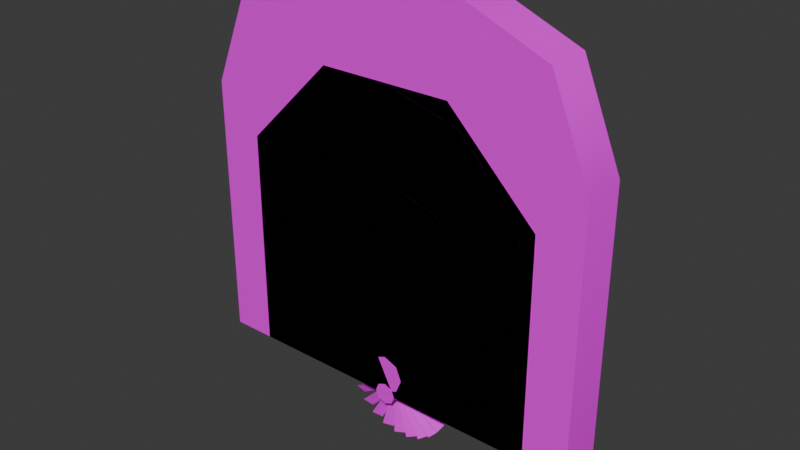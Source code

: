 # Source: export.blend  (saved by Blender 4.3.34; exported with 4.5.12 LTS)
import bpy
from mathutils import Matrix  # noqa: F401  (used for matrix-valued properties, if any)

bpy.ops.wm.read_factory_settings(use_empty=True)
scene = bpy.context.scene
scene.name = 'Scene'

# ---- collections
col_collection = bpy.data.collections.new('Collection'); scene.collection.children.link(col_collection)

# ---- images (referenced by path relative to the original .blend; pixels are not part of the script)
import os
ASSET_DIR = os.environ.get("B2B_ASSET_DIR", "")  # directory of the original .blend (textures are referenced by path, not embedded)
HERE = os.path.dirname(os.path.abspath(__file__))  # packed textures are extracted next to this script under _unpacked/

def load_image(name, relpath, width, height, colorspace="sRGB"):
    """Load a texture the original file referenced (path relative to the .blend, or extracted next to this script)."""
    p = next((c for c in (os.path.join(HERE, relpath), os.path.join(ASSET_DIR, relpath)) if relpath and os.path.exists(c)), "")
    if p:
        img = bpy.data.images.load(p, check_existing=True)
        img.name = name
    else:  # same state as the original file: an image datablock whose file is absent (Cycles renders it pink)
        img = bpy.data.images.new(name, width, height)
        img.source = "FILE"
        img.filepath = "//" + (relpath or name)
    img.colorspace_settings.name = colorspace
    return img
img_texture1_png = load_image('texture1.png', 'texture1.png', 1024, 1024, 'sRGB')
img_texture1_png_001 = load_image('texture1.png.001', 'texture1.png', 1024, 1024, 'sRGB')
img_texture0_png = load_image('texture0.png', 'texture0.png', 1024, 1024, 'sRGB')
img_texture1_png_002 = load_image('texture1.png.002', 'texture1.png', 1024, 1024, 'sRGB')
img_texture0_png_002 = load_image('texture0.png.002', 'texture0.png', 1024, 1024, 'sRGB')
img_texture1_png_003 = load_image('texture1.png.003', 'texture1.png', 1024, 1024, 'sRGB')
img_texture1_png_004 = load_image('texture1.png.004', 'texture1.png', 1024, 1024, 'sRGB')
img_texture1_png_005 = load_image('texture1.png.005', 'texture1.png', 1024, 1024, 'sRGB')
img_texture1_png_006 = load_image('texture1.png.006', 'texture1.png', 1024, 1024, 'sRGB')
img_texture0_png_003 = load_image('texture0.png.003', 'texture0.png', 1024, 1024, 'sRGB')
img_texture1_png_007 = load_image('texture1.png.007', 'texture1.png', 1024, 1024, 'sRGB')
img_texture0_png_004 = load_image('texture0.png.004', 'texture0.png', 1024, 1024, 'sRGB')
img_texture1_png_008 = load_image('texture1.png.008', 'texture1.png', 1024, 1024, 'sRGB')
img_texture0_png_001 = load_image('texture0.png.001', 'texture0.png', 1024, 1024, 'sRGB')
img_texture1_png_009 = load_image('texture1.png.009', 'texture1.png', 1024, 1024, 'sRGB')
img_texture1_png_010 = load_image('texture1.png.010', 'texture1.png', 1024, 1024, 'sRGB')

# ---- materials (node trees are filled in below, after node groups)
mat_material_001 = bpy.data.materials.new('Material.001')
mat_material_001.alpha_threshold = 0.0
mat_material_001.roughness = 0.5
mat_material_001.line_color = (0.0, 0.0, 0.0, 1.0)
mat_material_002 = bpy.data.materials.new('Material.002')
mat_material_002.alpha_threshold = 0.0
mat_material_002.roughness = 0.5
mat_material_002.line_color = (0.0, 0.0, 0.0, 1.0)
mat_material_004 = bpy.data.materials.new('Material.004')
mat_material_004.alpha_threshold = 0.0
mat_material_004.roughness = 0.5
mat_material_004.line_color = (0.0, 0.0, 0.0, 1.0)
mat_material_003 = bpy.data.materials.new('Material.003')
mat_material_003.alpha_threshold = 0.0
mat_material_003.roughness = 0.5
mat_material_003.line_color = (0.0, 0.0, 0.0, 1.0)
mat_material_007 = bpy.data.materials.new('Material.007')
mat_material_007.alpha_threshold = 0.0
mat_material_007.roughness = 0.5
mat_material_007.line_color = (0.0, 0.0, 0.0, 1.0)
mat_material_006 = bpy.data.materials.new('Material.006')
mat_material_006.alpha_threshold = 0.0
mat_material_006.roughness = 0.5
mat_material_006.line_color = (0.0, 0.0, 0.0, 1.0)
mat_material_008 = bpy.data.materials.new('Material.008')
mat_material_008.alpha_threshold = 0.0
mat_material_008.roughness = 0.5
mat_material_008.line_color = (0.0, 0.0, 0.0, 1.0)
mat_material_009 = bpy.data.materials.new('Material.009')
mat_material_009.alpha_threshold = 0.0
mat_material_009.roughness = 0.5
mat_material_009.line_color = (0.0, 0.0, 0.0, 1.0)
mat_material_010 = bpy.data.materials.new('Material.010')
mat_material_010.alpha_threshold = 0.0
mat_material_010.roughness = 0.5
mat_material_010.line_color = (0.0, 0.0, 0.0, 1.0)
mat_material_012 = bpy.data.materials.new('Material.012')
mat_material_012.alpha_threshold = 0.0
mat_material_012.roughness = 0.5
mat_material_012.line_color = (0.0, 0.0, 0.0, 1.0)
mat_material_011 = bpy.data.materials.new('Material.011')
mat_material_011.alpha_threshold = 0.0
mat_material_011.roughness = 0.5
mat_material_011.line_color = (0.0, 0.0, 0.0, 1.0)
mat_material_014 = bpy.data.materials.new('Material.014')
mat_material_014.alpha_threshold = 0.0
mat_material_014.roughness = 0.5
mat_material_014.line_color = (0.0, 0.0, 0.0, 1.0)
mat_material_013 = bpy.data.materials.new('Material.013')
mat_material_013.alpha_threshold = 0.0
mat_material_013.roughness = 0.5
mat_material_013.line_color = (0.0, 0.0, 0.0, 1.0)
mat_material_005 = bpy.data.materials.new('Material.005')
mat_material_005.alpha_threshold = 0.0
mat_material_005.roughness = 0.5
mat_material_005.line_color = (0.0, 0.0, 0.0, 1.0)
mat_material_015 = bpy.data.materials.new('Material.015')
mat_material_015.alpha_threshold = 0.0
mat_material_015.roughness = 0.5
mat_material_015.line_color = (0.0, 0.0, 0.0, 1.0)
mat_material_016 = bpy.data.materials.new('Material.016')
mat_material_016.alpha_threshold = 0.0
mat_material_016.roughness = 0.5
mat_material_016.line_color = (0.0, 0.0, 0.0, 1.0)

# ---- material node trees
mat_material_001.use_nodes = True; mat_material_001.node_tree.nodes.clear()
_N = mat_material_001.node_tree.nodes; _L = mat_material_001.node_tree.links
n0 = _N.new('ShaderNodeOutputMaterial'); n0.name = 'Material Output'; n0.location = (300, 300)
n1 = _N.new('ShaderNodeBsdfPrincipled'); n1.name = 'Principled BSDF'; n1.location = (10, 300)
n1.inputs[3].default_value = 1.45
n2 = _N.new('ShaderNodeTexImage'); n2.name = 'Image Texture'; n2.location = (-280, 280)
n2.image = img_texture1_png
n2.interpolation = 'Closest'
_L.new(n1.outputs[0], n0.inputs[0])
_L.new(n2.outputs[0], n1.inputs[0])
n0.is_active_output = True
mat_material_002.use_nodes = True; mat_material_002.node_tree.nodes.clear()
_N = mat_material_002.node_tree.nodes; _L = mat_material_002.node_tree.links
n0 = _N.new('ShaderNodeOutputMaterial'); n0.name = 'Material Output'; n0.location = (300, 300)
n1 = _N.new('ShaderNodeBsdfPrincipled'); n1.name = 'Principled BSDF'; n1.location = (10, 300)
n1.inputs[3].default_value = 1.45
n2 = _N.new('ShaderNodeTexImage'); n2.name = 'Image Texture'; n2.location = (-280, 280)
n2.image = img_texture1_png_001
n2.interpolation = 'Closest'
_L.new(n1.outputs[0], n0.inputs[0])
_L.new(n2.outputs[0], n1.inputs[0])
n0.is_active_output = True
mat_material_004.use_nodes = True; mat_material_004.node_tree.nodes.clear()
_N = mat_material_004.node_tree.nodes; _L = mat_material_004.node_tree.links
n0 = _N.new('ShaderNodeOutputMaterial'); n0.name = 'Material Output'; n0.location = (300, 300)
n1 = _N.new('ShaderNodeBsdfPrincipled'); n1.name = 'Principled BSDF'; n1.location = (10, 300)
n1.inputs[3].default_value = 1.45
n2 = _N.new('ShaderNodeTexImage'); n2.name = 'Image Texture'; n2.location = (-280, 280)
n2.image = img_texture0_png
n2.interpolation = 'Closest'
_L.new(n1.outputs[0], n0.inputs[0])
_L.new(n2.outputs[0], n1.inputs[0])
n0.is_active_output = True
mat_material_003.use_nodes = True; mat_material_003.node_tree.nodes.clear()
_N = mat_material_003.node_tree.nodes; _L = mat_material_003.node_tree.links
n0 = _N.new('ShaderNodeOutputMaterial'); n0.name = 'Material Output'; n0.location = (300, 300)
n1 = _N.new('ShaderNodeBsdfPrincipled'); n1.name = 'Principled BSDF'; n1.location = (10, 300)
n1.inputs[3].default_value = 1.45
n2 = _N.new('ShaderNodeTexImage'); n2.name = 'Image Texture'; n2.location = (-280, 280)
n2.image = img_texture1_png_002
n2.interpolation = 'Closest'
_L.new(n1.outputs[0], n0.inputs[0])
_L.new(n2.outputs[0], n1.inputs[0])
n0.is_active_output = True
mat_material_007.use_nodes = True; mat_material_007.node_tree.nodes.clear()
_N = mat_material_007.node_tree.nodes; _L = mat_material_007.node_tree.links
n0 = _N.new('ShaderNodeOutputMaterial'); n0.name = 'Material Output'; n0.location = (300, 300)
n1 = _N.new('ShaderNodeBsdfPrincipled'); n1.name = 'Principled BSDF'; n1.location = (10, 300)
n1.inputs[3].default_value = 1.45
n2 = _N.new('ShaderNodeTexImage'); n2.name = 'Image Texture'; n2.location = (-280, 280)
n2.image = img_texture0_png_002
n2.interpolation = 'Closest'
_L.new(n1.outputs[0], n0.inputs[0])
_L.new(n2.outputs[0], n1.inputs[0])
n0.is_active_output = True
mat_material_006.use_nodes = True; mat_material_006.node_tree.nodes.clear()
_N = mat_material_006.node_tree.nodes; _L = mat_material_006.node_tree.links
n0 = _N.new('ShaderNodeOutputMaterial'); n0.name = 'Material Output'; n0.location = (300, 300)
n1 = _N.new('ShaderNodeBsdfPrincipled'); n1.name = 'Principled BSDF'; n1.location = (10, 300)
n1.inputs[3].default_value = 1.45
n2 = _N.new('ShaderNodeTexImage'); n2.name = 'Image Texture'; n2.location = (-280, 280)
n2.image = img_texture1_png_003
n2.interpolation = 'Closest'
_L.new(n1.outputs[0], n0.inputs[0])
_L.new(n2.outputs[0], n1.inputs[0])
n0.is_active_output = True
mat_material_008.use_nodes = True; mat_material_008.node_tree.nodes.clear()
_N = mat_material_008.node_tree.nodes; _L = mat_material_008.node_tree.links
n0 = _N.new('ShaderNodeOutputMaterial'); n0.name = 'Material Output'; n0.location = (300, 300)
n1 = _N.new('ShaderNodeBsdfPrincipled'); n1.name = 'Principled BSDF'; n1.location = (10, 300)
n1.inputs[3].default_value = 1.45
n2 = _N.new('ShaderNodeTexImage'); n2.name = 'Image Texture'; n2.location = (-280, 280)
n2.image = img_texture1_png_004
n2.interpolation = 'Closest'
_L.new(n1.outputs[0], n0.inputs[0])
_L.new(n2.outputs[0], n1.inputs[0])
n0.is_active_output = True
mat_material_009.use_nodes = True; mat_material_009.node_tree.nodes.clear()
_N = mat_material_009.node_tree.nodes; _L = mat_material_009.node_tree.links
n0 = _N.new('ShaderNodeOutputMaterial'); n0.name = 'Material Output'; n0.location = (300, 300)
n1 = _N.new('ShaderNodeBsdfPrincipled'); n1.name = 'Principled BSDF'; n1.location = (10, 300)
n1.inputs[3].default_value = 1.45
n2 = _N.new('ShaderNodeTexImage'); n2.name = 'Image Texture'; n2.location = (-280, 280)
n2.image = img_texture1_png_005
n2.interpolation = 'Closest'
_L.new(n1.outputs[0], n0.inputs[0])
_L.new(n2.outputs[0], n1.inputs[0])
n0.is_active_output = True
mat_material_010.use_nodes = True; mat_material_010.node_tree.nodes.clear()
_N = mat_material_010.node_tree.nodes; _L = mat_material_010.node_tree.links
n0 = _N.new('ShaderNodeOutputMaterial'); n0.name = 'Material Output'; n0.location = (300, 300)
n1 = _N.new('ShaderNodeBsdfPrincipled'); n1.name = 'Principled BSDF'; n1.location = (10, 300)
n1.inputs[3].default_value = 1.45
n2 = _N.new('ShaderNodeTexImage'); n2.name = 'Image Texture'; n2.location = (-280, 280)
n2.image = img_texture1_png_006
n2.interpolation = 'Closest'
_L.new(n1.outputs[0], n0.inputs[0])
_L.new(n2.outputs[0], n1.inputs[0])
n0.is_active_output = True
mat_material_012.use_nodes = True; mat_material_012.node_tree.nodes.clear()
_N = mat_material_012.node_tree.nodes; _L = mat_material_012.node_tree.links
n0 = _N.new('ShaderNodeOutputMaterial'); n0.name = 'Material Output'; n0.location = (300, 300)
n1 = _N.new('ShaderNodeBsdfPrincipled'); n1.name = 'Principled BSDF'; n1.location = (10, 300)
n1.inputs[3].default_value = 1.45
n2 = _N.new('ShaderNodeTexImage'); n2.name = 'Image Texture'; n2.location = (-280, 280)
n2.image = img_texture0_png_003
n2.interpolation = 'Closest'
_L.new(n1.outputs[0], n0.inputs[0])
_L.new(n2.outputs[0], n1.inputs[0])
n0.is_active_output = True
mat_material_011.use_nodes = True; mat_material_011.node_tree.nodes.clear()
_N = mat_material_011.node_tree.nodes; _L = mat_material_011.node_tree.links
n0 = _N.new('ShaderNodeOutputMaterial'); n0.name = 'Material Output'; n0.location = (300, 300)
n1 = _N.new('ShaderNodeBsdfPrincipled'); n1.name = 'Principled BSDF'; n1.location = (10, 300)
n1.inputs[3].default_value = 1.45
n2 = _N.new('ShaderNodeTexImage'); n2.name = 'Image Texture'; n2.location = (-280, 280)
n2.image = img_texture1_png_007
n2.interpolation = 'Closest'
_L.new(n1.outputs[0], n0.inputs[0])
_L.new(n2.outputs[0], n1.inputs[0])
n0.is_active_output = True
mat_material_014.use_nodes = True; mat_material_014.node_tree.nodes.clear()
_N = mat_material_014.node_tree.nodes; _L = mat_material_014.node_tree.links
n0 = _N.new('ShaderNodeOutputMaterial'); n0.name = 'Material Output'; n0.location = (300, 300)
n1 = _N.new('ShaderNodeBsdfPrincipled'); n1.name = 'Principled BSDF'; n1.location = (10, 300)
n1.inputs[3].default_value = 1.45
n2 = _N.new('ShaderNodeTexImage'); n2.name = 'Image Texture'; n2.location = (-280, 280)
n2.image = img_texture0_png_004
n2.interpolation = 'Closest'
_L.new(n1.outputs[0], n0.inputs[0])
_L.new(n2.outputs[0], n1.inputs[0])
n0.is_active_output = True
mat_material_013.use_nodes = True; mat_material_013.node_tree.nodes.clear()
_N = mat_material_013.node_tree.nodes; _L = mat_material_013.node_tree.links
n0 = _N.new('ShaderNodeOutputMaterial'); n0.name = 'Material Output'; n0.location = (300, 300)
n1 = _N.new('ShaderNodeBsdfPrincipled'); n1.name = 'Principled BSDF'; n1.location = (10, 300)
n1.inputs[3].default_value = 1.45
n2 = _N.new('ShaderNodeTexImage'); n2.name = 'Image Texture'; n2.location = (-280, 280)
n2.image = img_texture1_png_008
n2.interpolation = 'Closest'
_L.new(n1.outputs[0], n0.inputs[0])
_L.new(n2.outputs[0], n1.inputs[0])
n0.is_active_output = True
mat_material_005.use_nodes = True; mat_material_005.node_tree.nodes.clear()
_N = mat_material_005.node_tree.nodes; _L = mat_material_005.node_tree.links
n0 = _N.new('ShaderNodeOutputMaterial'); n0.name = 'Material Output'; n0.location = (300, 300)
n1 = _N.new('ShaderNodeBsdfPrincipled'); n1.name = 'Principled BSDF'; n1.location = (10, 300)
n1.inputs[3].default_value = 1.45
n2 = _N.new('ShaderNodeTexImage'); n2.name = 'Image Texture'; n2.location = (-280, 280)
n2.image = img_texture0_png_001
n2.interpolation = 'Closest'
_L.new(n1.outputs[0], n0.inputs[0])
_L.new(n2.outputs[0], n1.inputs[0])
n0.is_active_output = True
mat_material_015.use_nodes = True; mat_material_015.node_tree.nodes.clear()
_N = mat_material_015.node_tree.nodes; _L = mat_material_015.node_tree.links
n0 = _N.new('ShaderNodeOutputMaterial'); n0.name = 'Material Output'; n0.location = (300, 300)
n1 = _N.new('ShaderNodeBsdfPrincipled'); n1.name = 'Principled BSDF'; n1.location = (10, 300)
n1.inputs[3].default_value = 1.45
n2 = _N.new('ShaderNodeTexImage'); n2.name = 'Image Texture'; n2.location = (-280, 280)
n2.image = img_texture1_png_009
n2.interpolation = 'Closest'
_L.new(n1.outputs[0], n0.inputs[0])
_L.new(n2.outputs[0], n1.inputs[0])
n0.is_active_output = True
mat_material_016.use_nodes = True; mat_material_016.node_tree.nodes.clear()
_N = mat_material_016.node_tree.nodes; _L = mat_material_016.node_tree.links
n0 = _N.new('ShaderNodeOutputMaterial'); n0.name = 'Material Output'; n0.location = (300, 300)
n1 = _N.new('ShaderNodeBsdfPrincipled'); n1.name = 'Principled BSDF'; n1.location = (10, 300)
n1.inputs[3].default_value = 1.45
n2 = _N.new('ShaderNodeTexImage'); n2.name = 'Image Texture'; n2.location = (-280, 280)
n2.image = img_texture1_png_010
n2.interpolation = 'Closest'
_L.new(n1.outputs[0], n0.inputs[0])
_L.new(n2.outputs[0], n1.inputs[0])
n0.is_active_output = True

# ---- world
world_world = bpy.data.worlds.new('World'); scene.world = world_world
world_world.use_nodes = True; world_world.node_tree.nodes.clear()
_N = world_world.node_tree.nodes; _L = world_world.node_tree.links
n0 = _N.new('ShaderNodeOutputWorld'); n0.name = 'World Output'; n0.location = (300, 300)
n1 = _N.new('ShaderNodeBackground'); n1.name = 'Background'; n1.location = (10, 300)
n1.inputs[0].default_value = (0.05088, 0.05088, 0.05088, 1.0)
_L.new(n1.outputs[0], n0.inputs[0])
n0.is_active_output = True
world_world.color = (0.05088, 0.05088, 0.05088)
world_world.sun_shadow_jitter_overblur = 0.0

# ---- meshes
me_cylinder_008 = bpy.data.meshes.new('Cylinder.008')
me_cylinder_008.from_pydata([(0.0, 0.25, -0.5), (0.0, 0.25, 0.5), (0.1768, 0.1768, -0.5), (0.1768, 0.1768, 0.5), (0.25, 0.0, -0.5), (0.25, 0.0, 0.5), (0.1768, -0.1768, -0.5), (0.1768, -0.1768, 0.5), (0.0, -0.25, -0.5), (0.0, -0.25, 0.5), (-0.1768, -0.1768, -0.5), (-0.1768, -0.1768, 0.5), (-0.25, 0.0, -0.5), (-0.25, 0.0, 0.5), (-0.1768, 0.1768, -0.5), (-0.1768, 0.1768, 0.5)], [], [(0, 1, 3, 2), (2, 3, 5, 4), (4, 5, 7, 6), (6, 7, 9, 8), (8, 9, 11, 10), (10, 11, 13, 12), (3, 1, 15, 13, 11, 9, 7, 5), (12, 13, 15, 14), (14, 15, 1, 0), (0, 2, 4, 6, 8, 10, 12, 14)])
me_cylinder_008.polygons.foreach_set('use_smooth', [True] * 10)
_k = set([(0, 1), (0, 2), (0, 14), (1, 3), (1, 15), (2, 4), (3, 5), (4, 5), (4, 6), (5, 7), (6, 8), (7, 9), (8, 9), (8, 10), (9, 11), (10, 12), (11, 13), (12, 13), (12, 14), (13, 15)])
me_cylinder_008.attributes.new('sharp_edge', 'BOOLEAN', 'EDGE').data.foreach_set('value', [ (min(e.vertices), max(e.vertices)) in _k for e in me_cylinder_008.edges])
_uv = me_cylinder_008.uv_layers.new(name='UVMap')
_uv.uv.foreach_set('vector', [0.02344, 0.1426, 0.05469, 0.1426, 0.05469, 0.1484, 0.02344, 0.1484, 0.02344, 0.1484, 0.05469, 0.1484, 0.05469, 0.1543, 0.02344, 0.1543, 0.02344, 0.1543, 0.05469, 0.1543, 0.05469, 0.1602, 0.02344, 0.1602, 0.02344, 0.1602, 0.05469, 0.1602, 0.05469, 0.166, 0.02344, 0.166, 0.02344, 0.1191, 0.05469, 0.1191, 0.05469, 0.125, 0.02344, 0.125, 0.02344, 0.125, 0.05469, 0.125, 0.05469, 0.1309, 0.02344, 0.1309, 0.06836, 0.1426, 0.06445, 0.1465, 0.05859, 0.1465, 0.05469, 0.1426, 0.05469, 0.1367, 0.05859, 0.1328, 0.06445, 0.1328, 0.06836, 0.1367, 0.02344, 0.1309, 0.05469, 0.1309, 0.05469, 0.1367, 0.02344, 0.1367, 0.02344, 0.1367, 0.05469, 0.1367, 0.05469, 0.1426, 0.02344, 0.1426, 0.05859, 0.1191, 0.06445, 0.1191, 0.06836, 0.123, 0.06836, 0.1289, 0.06445, 0.1328, 0.05859, 0.1328, 0.05469, 0.1289, 0.05469, 0.123])
me_cylinder_008.materials.append(mat_material_001)
me_cylinder_008.update()
me_cube_003 = bpy.data.meshes.new('Cube.003')
me_cube_003.from_pydata([(-1.5, -0.5, -2.5), (-1.5, 0.5, -2.5), (1.5, -0.5, -2.5), (1.5, 0.5, -2.5), (-1.0, -0.5, 0.5), (-1.5, -0.5, 0.0), (-1.5, 0.5, 0.0), (-1.0, 0.5, 0.5), (1.5, -0.5, 0.0), (1.0, -0.5, 0.5), (1.0, 0.5, 0.5), (1.5, 0.5, 0.0)], [], [(10, 7, 4, 9), (3, 11, 8, 2), (0, 5, 6, 1), (1, 3, 2, 0), (1, 6, 7, 10, 11, 3), (4, 7, 6, 5), (10, 9, 8, 11), (2, 8, 9, 4, 5, 0)])
_uv = me_cube_003.uv_layers.new(name='UVMap')
_uv.uv.foreach_set('vector', [0.8965, 0.8457, 0.8301, 0.8457, 0.8301, 0.8125, 0.8965, 0.8125, 0.8457, 0.877, 0.8457, 0.9551, 0.8125, 0.9551, 0.8125, 0.877, 0.8457, 0.877, 0.8457, 0.9551, 0.8789, 0.9551, 0.8789, 0.877, 0.8125, 0.877, 0.9062, 0.877, 0.9062, 0.8457, 0.8125, 0.8457, 0.7188, 0.8125, 0.7188, 0.8906, 0.7344, 0.9062, 0.7969, 0.9062, 0.8125, 0.8906, 0.8125, 0.8125, 0.8301, 0.8125, 0.8301, 0.8457, 0.8125, 0.8457, 0.8125, 0.8125, 0.8965, 0.8457, 0.8965, 0.8125, 0.9121, 0.8125, 0.9121, 0.8457, 0.8125, 0.9062, 0.8125, 0.9844, 0.7969, 1.0, 0.7344, 1.0, 0.7188, 0.9844, 0.7188, 0.9062])
me_cube_003.materials.append(mat_material_002)
me_cube_003.use_mirror_x = True
me_cube_003.update()
me_cylinder_003 = bpy.data.meshes.new('Cylinder.003')
me_cylinder_003.from_pydata([(-1.375, -1.5, -0.5), (-1.375, -1.25, -0.5), (-1.375, -1.5, -1.5), (-1.375, -1.25, -1.5), (0.0, -1.5, -0.5), (0.0, -1.25, -0.5), (0.0, -1.5, -1.5), (0.0, -1.25, -1.5), (-1.188, -1.25, -0.625), (-1.188, -1.25, -1.375), (-0.625, -1.25, -0.625), (-0.625, -1.25, -1.375), (-1.188, -1.25, -0.5), (-1.188, -1.25, -1.5), (-1.188, -0.75, -0.625), (-0.9375, -0.5, -0.625), (-0.9375, -0.5, -1.375), (-1.188, -0.75, -1.375), (-0.9375, -0.5, -0.5), (-1.188, -0.75, -0.5), (-1.188, -0.75, -1.5), (-0.9375, -0.5, -1.5), (-0.866, -0.5, -0.625), (-0.866, -0.5, -0.5), (-0.625, -0.741, -0.625), (-0.866, -0.5, -1.375), (-0.866, -0.5, -1.5), (-0.625, -0.741, -0.5), (-0.625, -0.741, -1.375), (-0.5, -0.866, -1.5), (0.0, -1.0, -1.5), (0.0, -1.0, -0.5), (-0.5, -0.866, -0.5), (-0.625, -1.25, -1.5), (-0.625, -1.25, -0.5), (-0.625, -0.741, -1.5), (1.375, -1.5, -0.5), (1.375, -1.25, -0.5), (1.375, -1.5, -1.5), (1.375, -1.25, -1.5), (1.188, -1.25, -0.625), (1.188, -1.25, -1.375), (0.625, -1.25, -0.625), (0.625, -1.25, -1.375), (1.188, -1.25, -0.5), (1.188, -1.25, -1.5), (1.188, -0.75, -0.625), (0.9375, -0.5, -0.625), (0.9375, -0.5, -1.375), (1.188, -0.75, -1.375), (0.9375, -0.5, -0.5), (1.188, -0.75, -0.5), (1.188, -0.75, -1.5), (0.9375, -0.5, -1.5), (0.866, -0.5, -0.625), (0.866, -0.5, -0.5), (0.625, -0.741, -0.625), (0.866, -0.5, -1.375), (0.866, -0.5, -1.5), (0.625, -0.741, -0.5), (0.625, -0.741, -1.375), (0.5, -0.866, -1.5), (0.5, -0.866, -0.5), (0.625, -1.25, -1.5), (0.625, -1.25, -0.5), (0.625, -0.741, -1.5)], [], [(0, 1, 3, 2), (2, 3, 7, 6), (4, 5, 1, 0), (2, 6, 4, 0), (7, 3, 1, 5), (8, 10, 34, 12), (22, 15, 18, 23), (10, 8, 14, 15, 22, 24), (26, 21, 16, 25), (33, 13, 20, 21, 26, 35), (28, 11, 33, 35), (11, 9, 13, 33), (9, 17, 20, 13), (27, 34, 10, 24), (23, 18, 19, 12, 34, 27), (25, 16, 17, 9, 11, 28), (18, 15, 14, 19), (20, 17, 16, 21), (14, 8, 12, 19), (30, 7, 33, 35, 29), (27, 34, 5, 31, 32), (34, 27, 35, 33), (36, 38, 39, 37), (38, 6, 7, 39), (4, 36, 37, 5), (38, 36, 4, 6), (7, 5, 37, 39), (40, 44, 64, 42), (54, 55, 50, 47), (42, 56, 54, 47, 46, 40), (58, 57, 48, 53), (63, 65, 58, 53, 52, 45), (60, 65, 63, 43), (43, 63, 45, 41), (41, 45, 52, 49), (59, 56, 42, 64), (55, 59, 64, 44, 51, 50), (57, 60, 43, 41, 49, 48), (50, 51, 46, 47), (52, 53, 48, 49), (46, 51, 44, 40), (30, 61, 65, 63, 7), (59, 62, 31, 5, 64), (64, 63, 65, 59)])
me_cylinder_003.polygons.foreach_set('material_index', [1, 1, 1, 1, 1, 1, 1, 1, 1, 1, 1, 1, 1, 1, 1, 1, 1, 1, 1, 1, 1, 1, 1, 1, 1, 1, 1, 1, 1, 1, 1, 1, 1, 1, 1, 1, 1, 1, 1, 1, 1, 1, 1, 1])
_uv = me_cylinder_003.uv_layers.new(name='UVMap')
_uv.uv.foreach_set('vector', [0.9004, 0.09375, 0.9004, 0.1016, 0.9316, 0.1016, 0.9316, 0.09375, 0.9004, 0.08594, 0.9004, 0.09375, 0.9434, 0.09375, 0.9434, 0.08594, 0.9863, 0.08594, 0.9863, 0.09375, 0.9434, 0.09375, 0.9434, 0.08594, 0.9004, 0.03125, 0.9434, 0.03125, 0.9434, 0.0, 0.9004, 0.0, 0.9434, 0.0625, 0.9004, 0.0625, 0.9004, 0.03125, 0.9434, 0.03125, 0.9746, 0.05469, 0.9922, 0.05469, 0.9922, 0.05078, 0.9746, 0.05078, 0.9417, 0.09766, 0.9395, 0.09766, 0.9395, 0.09375, 0.9417, 0.09375, 0.9375, 0.0625, 0.9199, 0.0625, 0.9199, 0.07812, 0.9277, 0.08594, 0.93, 0.08594, 0.9375, 0.07841, 0.9729, 0.08203, 0.9707, 0.08203, 0.9707, 0.07812, 0.9729, 0.07812, 0.9922, 0.0, 0.9746, 0.0, 0.9746, 0.01562, 0.9824, 0.02344, 0.9847, 0.02344, 0.9922, 0.01591, 0.9375, 0.07841, 0.9375, 0.0625, 0.9414, 0.0625, 0.9414, 0.07841, 0.9922, 0.04688, 0.9746, 0.04688, 0.9746, 0.05078, 0.9922, 0.05078, 0.9922, 0.02344, 0.9922, 0.03906, 0.9961, 0.03906, 0.9961, 0.02344, 0.9922, 0.01591, 0.9922, 0.0, 0.9961, 0.0, 0.9961, 0.01591, 0.9847, 0.04688, 0.9824, 0.04688, 0.9746, 0.03906, 0.9746, 0.02344, 0.9922, 0.02344, 0.9922, 0.03934, 0.9925, 0.07812, 0.9902, 0.07812, 0.9824, 0.07031, 0.9824, 0.05469, 1.0, 0.05469, 1.0, 0.07059, 0.9395, 0.09375, 0.9395, 0.09766, 0.9316, 0.09766, 0.9316, 0.09375, 0.9629, 0.08203, 0.9629, 0.07812, 0.9707, 0.07812, 0.9707, 0.08203, 0.9961, 0.05469, 0.9961, 0.03906, 0.9922, 0.03906, 0.9922, 0.05469, 0.9824, 0.0625, 0.9824, 0.05469, 0.9629, 0.05469, 0.9629, 0.07059, 0.9668, 0.06669, 0.9004, 0.07841, 0.9004, 0.0625, 0.9199, 0.0625, 0.9199, 0.07031, 0.9043, 0.0745, 0.9434, 0.03125, 0.9434, 0.04716, 0.9746, 0.04716, 0.9746, 0.03125, 0.9004, 0.09375, 0.9316, 0.09375, 0.9316, 0.1016, 0.9004, 0.1016, 0.9004, 0.08594, 0.9434, 0.08594, 0.9434, 0.09375, 0.9004, 0.09375, 0.9863, 0.08594, 0.9434, 0.08594, 0.9434, 0.09375, 0.9863, 0.09375, 0.9004, 0.03125, 0.9004, 0.0, 0.9434, 0.0, 0.9434, 0.03125, 0.9434, 0.0625, 0.9434, 0.03125, 0.9004, 0.03125, 0.9004, 0.0625, 0.9746, 0.05469, 0.9746, 0.05078, 0.9922, 0.05078, 0.9922, 0.05469, 0.9417, 0.09766, 0.9417, 0.09375, 0.9395, 0.09375, 0.9395, 0.09766, 0.9375, 0.0625, 0.9375, 0.07841, 0.93, 0.08594, 0.9277, 0.08594, 0.9199, 0.07812, 0.9199, 0.0625, 0.9729, 0.08203, 0.9729, 0.07812, 0.9707, 0.07812, 0.9707, 0.08203, 0.9922, 0.0, 0.9922, 0.01591, 0.9847, 0.02344, 0.9824, 0.02344, 0.9746, 0.01562, 0.9746, 0.0, 0.9375, 0.07841, 0.9414, 0.07841, 0.9414, 0.0625, 0.9375, 0.0625, 0.9922, 0.04688, 0.9922, 0.05078, 0.9746, 0.05078, 0.9746, 0.04688, 0.9922, 0.02344, 0.9961, 0.02344, 0.9961, 0.03906, 0.9922, 0.03906, 0.9922, 0.01591, 0.9961, 0.01591, 0.9961, 0.0, 0.9922, 0.0, 0.9847, 0.04688, 0.9922, 0.03934, 0.9922, 0.02344, 0.9746, 0.02344, 0.9746, 0.03906, 0.9824, 0.04688, 0.9925, 0.07812, 1.0, 0.07059, 1.0, 0.05469, 0.9824, 0.05469, 0.9824, 0.07031, 0.9902, 0.07812, 0.9395, 0.09375, 0.9316, 0.09375, 0.9316, 0.09766, 0.9395, 0.09766, 0.9629, 0.08203, 0.9707, 0.08203, 0.9707, 0.07812, 0.9629, 0.07812, 0.9961, 0.05469, 0.9922, 0.05469, 0.9922, 0.03906, 0.9961, 0.03906, 0.9824, 0.0625, 0.9668, 0.06669, 0.9629, 0.07059, 0.9629, 0.05469, 0.9824, 0.05469, 0.9004, 0.07841, 0.9043, 0.0745, 0.9199, 0.07031, 0.9199, 0.0625, 0.9004, 0.0625, 0.9434, 0.03125, 0.9746, 0.03125, 0.9746, 0.04716, 0.9434, 0.04716])
me_cylinder_003.materials.append(mat_material_004)
me_cylinder_003.materials.append(mat_material_003)
me_cylinder_003.update()
me_cylinder_015 = bpy.data.meshes.new('Cylinder.015')
me_cylinder_015.from_pydata([(-1.625, -2.25, -0.5), (-1.625, -1.79, -0.5), (-2.375, -2.5, -0.5), (-2.375, -2.25, -0.5), (-2.375, -2.5, -1.5), (-2.375, -2.25, -1.5), (-2.188, -2.25, -0.625), (-2.188, -2.25, -1.375), (-1.625, -2.25, -1.5), (-1.625, -2.25, -0.625), (-1.625, -2.25, -1.375), (-2.188, -2.25, -0.5), (-2.188, -2.25, -1.5), (-2.188, -1.75, -0.625), (-1.938, -1.5, -0.625), (-1.938, -1.5, -1.375), (-2.188, -1.75, -1.375), (-1.938, -1.5, -0.5), (-2.188, -1.75, -0.5), (-2.188, -1.75, -1.5), (-1.938, -1.5, -1.5), (-0.933, -2.25, -1.5), (0.0, -2.5, -1.5), (-0.933, -2.25, -0.5), (0.0, -2.5, -0.5), (-1.915, -1.5, -0.625), (-1.915, -1.5, -0.5), (-1.625, -1.79, -0.625), (-1.915, -1.5, -1.375), (-1.915, -1.5, -1.5), (-1.625, -1.79, -1.5), (-1.625, -1.79, -1.375), (-1.25, -2.165, -1.5), (-1.25, -2.165, -0.5), (1.625, -2.25, -0.5), (1.625, -1.79, -0.5), (2.375, -2.5, -0.5), (2.375, -2.25, -0.5), (2.375, -2.5, -1.5), (2.375, -2.25, -1.5), (2.188, -2.25, -0.625), (2.188, -2.25, -1.375), (1.625, -2.25, -1.5), (1.625, -2.25, -0.625), (1.625, -2.25, -1.375), (2.188, -2.25, -0.5), (2.188, -2.25, -1.5), (2.188, -1.75, -0.625), (1.938, -1.5, -0.625), (1.938, -1.5, -1.375), (2.188, -1.75, -1.375), (1.938, -1.5, -0.5), (2.188, -1.75, -0.5), (2.188, -1.75, -1.5), (1.938, -1.5, -1.5), (0.933, -2.25, -1.5), (0.933, -2.25, -0.5), (1.915, -1.5, -0.625), (1.915, -1.5, -0.5), (1.625, -1.79, -0.625), (1.915, -1.5, -1.375), (1.915, -1.5, -1.5), (1.625, -1.79, -1.5), (1.625, -1.79, -1.375), (1.25, -2.165, -1.5), (1.25, -2.165, -0.5)], [], [(0, 1, 30, 8), (2, 3, 5, 4), (22, 4, 5, 21), (23, 3, 2, 24), (4, 22, 24, 2), (21, 5, 3, 23), (6, 9, 0, 11), (25, 14, 17, 26), (9, 6, 13, 14, 25, 27), (29, 20, 15, 28), (8, 12, 19, 20, 29, 30), (31, 10, 8, 30), (10, 7, 12, 8), (7, 16, 19, 12), (1, 0, 9, 27), (26, 17, 18, 11, 0, 1), (28, 15, 16, 7, 10, 31), (17, 14, 13, 18), (19, 16, 15, 20), (13, 6, 11, 18), (32, 21, 8, 30), (1, 0, 23, 33), (34, 42, 62, 35), (36, 38, 39, 37), (22, 55, 39, 38), (56, 24, 36, 37), (38, 36, 24, 22), (55, 56, 37, 39), (40, 45, 34, 43), (57, 58, 51, 48), (43, 59, 57, 48, 47, 40), (61, 60, 49, 54), (42, 62, 61, 54, 53, 46), (63, 62, 42, 44), (44, 42, 46, 41), (41, 46, 53, 50), (35, 59, 43, 34), (58, 35, 34, 45, 52, 51), (60, 63, 44, 41, 50, 49), (51, 52, 47, 48), (53, 54, 49, 50), (47, 52, 45, 40), (64, 62, 42, 55), (35, 65, 56, 34)])
me_cylinder_015.polygons.foreach_set('material_index', [1, 1, 1, 1, 1, 1, 1, 1, 1, 1, 1, 1, 1, 1, 1, 1, 1, 1, 1, 1, 1, 1, 1, 1, 1, 1, 1, 1, 1, 1, 1, 1, 1, 1, 1, 1, 1, 1, 1, 1, 1, 1, 1, 1])
_uv = me_cylinder_015.uv_layers.new(name='UVMap')
_uv.uv.foreach_set('vector', [0.8496, 0.03125, 0.8496, 0.04562, 0.8809, 0.04562, 0.8809, 0.03125, 0.8496, 0.05469, 0.8496, 0.0625, 0.8809, 0.0625, 0.8809, 0.05469, 0.9004, 0.1094, 0.8262, 0.1094, 0.8262, 0.1172, 0.8712, 0.1172, 0.8712, 0.125, 0.8262, 0.125, 0.8262, 0.1172, 0.9004, 0.1172, 0.7754, 0.03125, 0.8496, 0.03125, 0.8496, 0.0, 0.7754, 0.0, 0.8205, 0.0625, 0.7754, 0.0625, 0.7754, 0.03125, 0.8205, 0.03125, 0.8809, 0.05078, 0.8984, 0.05078, 0.8984, 0.04688, 0.8809, 0.04688, 0.8895, 0.05469, 0.8887, 0.05469, 0.8887, 0.05078, 0.8895, 0.05078, 0.793, 0.09375, 0.7754, 0.09375, 0.7754, 0.1094, 0.7832, 0.1172, 0.7839, 0.1172, 0.793, 0.1081, 0.784, 0.1211, 0.7832, 0.1211, 0.7832, 0.1172, 0.784, 0.1172, 0.8105, 0.09375, 0.793, 0.09375, 0.793, 0.1094, 0.8008, 0.1172, 0.8015, 0.1172, 0.8105, 0.1081, 0.8809, 0.01437, 0.8809, 0.0, 0.8848, 0.0, 0.8848, 0.01437, 0.8105, 0.1172, 0.793, 0.1172, 0.793, 0.1211, 0.8105, 0.1211, 0.8105, 0.09375, 0.8105, 0.1094, 0.8145, 0.1094, 0.8145, 0.09375, 0.8809, 0.03781, 0.8809, 0.02344, 0.8848, 0.02344, 0.8848, 0.03781, 0.8855, 0.08594, 0.8848, 0.08594, 0.877, 0.07812, 0.877, 0.0625, 0.8945, 0.0625, 0.8945, 0.07687, 0.8855, 0.1094, 0.8848, 0.1094, 0.877, 0.1016, 0.877, 0.08594, 0.8945, 0.08594, 0.8945, 0.1003, 0.8887, 0.05078, 0.8887, 0.05469, 0.8809, 0.05469, 0.8809, 0.05078, 0.7754, 0.1211, 0.7754, 0.1172, 0.7832, 0.1172, 0.7832, 0.1211, 0.8184, 0.1094, 0.8184, 0.09375, 0.8145, 0.09375, 0.8145, 0.1094, 0.8379, 0.06515, 0.8478, 0.0625, 0.8262, 0.0625, 0.8262, 0.07687, 0.8262, 0.1003, 0.8262, 0.08594, 0.8478, 0.08594, 0.8379, 0.08859, 0.8496, 0.03125, 0.8809, 0.03125, 0.8809, 0.04562, 0.8496, 0.04562, 0.8496, 0.05469, 0.8809, 0.05469, 0.8809, 0.0625, 0.8496, 0.0625, 0.9004, 0.1094, 0.8712, 0.1172, 0.8262, 0.1172, 0.8262, 0.1094, 0.8712, 0.125, 0.9004, 0.1172, 0.8262, 0.1172, 0.8262, 0.125, 0.7754, 0.03125, 0.7754, 0.0, 0.8496, 0.0, 0.8496, 0.03125, 0.8205, 0.0625, 0.8205, 0.03125, 0.7754, 0.03125, 0.7754, 0.0625, 0.8809, 0.05078, 0.8809, 0.04688, 0.8984, 0.04688, 0.8984, 0.05078, 0.8895, 0.05469, 0.8895, 0.05078, 0.8887, 0.05078, 0.8887, 0.05469, 0.793, 0.09375, 0.793, 0.1081, 0.7839, 0.1172, 0.7832, 0.1172, 0.7754, 0.1094, 0.7754, 0.09375, 0.784, 0.1211, 0.784, 0.1172, 0.7832, 0.1172, 0.7832, 0.1211, 0.8105, 0.09375, 0.8105, 0.1081, 0.8015, 0.1172, 0.8008, 0.1172, 0.793, 0.1094, 0.793, 0.09375, 0.8809, 0.01437, 0.8848, 0.01437, 0.8848, 0.0, 0.8809, 0.0, 0.8105, 0.1172, 0.8105, 0.1211, 0.793, 0.1211, 0.793, 0.1172, 0.8105, 0.09375, 0.8145, 0.09375, 0.8145, 0.1094, 0.8105, 0.1094, 0.8809, 0.03781, 0.8848, 0.03781, 0.8848, 0.02344, 0.8809, 0.02344, 0.8855, 0.08594, 0.8945, 0.07687, 0.8945, 0.0625, 0.877, 0.0625, 0.877, 0.07812, 0.8848, 0.08594, 0.8855, 0.1094, 0.8945, 0.1003, 0.8945, 0.08594, 0.877, 0.08594, 0.877, 0.1016, 0.8848, 0.1094, 0.8887, 0.05078, 0.8809, 0.05078, 0.8809, 0.05469, 0.8887, 0.05469, 0.7754, 0.1211, 0.7832, 0.1211, 0.7832, 0.1172, 0.7754, 0.1172, 0.8184, 0.1094, 0.8145, 0.1094, 0.8145, 0.09375, 0.8184, 0.09375, 0.8379, 0.06515, 0.8262, 0.07687, 0.8262, 0.0625, 0.8478, 0.0625, 0.8262, 0.1003, 0.8379, 0.08859, 0.8478, 0.08594, 0.8262, 0.08594])
me_cylinder_015.materials.append(mat_material_007)
me_cylinder_015.materials.append(mat_material_006)
me_cylinder_015.update()
me_cube_005 = bpy.data.meshes.new('Cube.005')
me_cube_005.from_pydata([(-2.5, -0.5, -0.5), (-2.5, 0.5, -0.5), (2.5, -0.5, -0.5), (2.5, 0.5, -0.5), (-1.5, -0.5, 4.5), (-2.5, -0.5, 3.5), (-2.5, 0.5, 3.5), (-1.5, 0.5, 4.5), (2.5, -0.5, 3.5), (1.5, -0.5, 4.5), (1.5, 0.5, 4.5), (2.5, 0.5, 3.5)], [], [(10, 7, 4, 9), (3, 11, 8, 2), (0, 5, 6, 1), (1, 3, 2, 0), (1, 6, 7, 10, 11, 3), (4, 7, 6, 5), (10, 9, 8, 11), (2, 8, 9, 4, 5, 0)])
_uv = me_cube_005.uv_layers.new(name='UVMap')
_uv.uv.foreach_set('vector', [0.8262, 0.5312, 0.7246, 0.5312, 0.7246, 0.498, 0.8262, 0.498, 0.8926, 0.498, 0.8926, 0.6211, 0.8594, 0.6211, 0.8594, 0.498, 0.8926, 0.498, 0.8926, 0.6211, 0.9258, 0.6211, 0.9258, 0.498, 0.6914, 0.5625, 0.8477, 0.5625, 0.8477, 0.5312, 0.6914, 0.5312, 0.6914, 0.3418, 0.6914, 0.4668, 0.7227, 0.498, 0.8145, 0.498, 0.8457, 0.4668, 0.8457, 0.3418, 0.7246, 0.498, 0.7246, 0.5312, 0.6914, 0.5312, 0.6914, 0.498, 0.8262, 0.5312, 0.8262, 0.498, 0.8594, 0.498, 0.8594, 0.5312, 1.0, 0.3418, 1.0, 0.4668, 0.9688, 0.498, 0.877, 0.498, 0.8457, 0.4668, 0.8457, 0.3418])
me_cube_005.materials.append(mat_material_008)
me_cube_005.use_mirror_x = True
me_cube_005.update()
me_cube_008 = bpy.data.meshes.new('Cube.008')
me_cube_008.from_pydata([(-3.5, -0.5, -1.5), (-3.5, 0.5, -1.5), (3.5, -0.5, -1.5), (3.5, 0.5, -1.5), (-1.5, -0.5, 5.5), (-3.5, -0.5, 3.5), (-3.5, 0.5, 3.5), (-1.5, 0.5, 5.5), (3.5, -0.5, 3.5), (1.5, -0.5, 5.5), (1.5, 0.5, 5.5), (3.5, 0.5, 3.5)], [], [(10, 7, 4, 9), (3, 11, 8, 2), (0, 5, 6, 1), (1, 3, 2, 0), (1, 6, 7, 10, 11, 3), (4, 7, 6, 5), (10, 9, 8, 11), (2, 8, 9, 4, 5, 0)])
_uv = me_cube_008.uv_layers.new(name='UVMap')
_uv.uv.foreach_set('vector', [0.4863, 1.0, 0.3828, 1.0, 0.3828, 0.9648, 0.4863, 0.9648, 0.3477, 0.7949, 0.3477, 0.9512, 0.3125, 0.9512, 0.3125, 0.7949, 0.4375, 0.7832, 0.4375, 0.9395, 0.4727, 0.9395, 0.4727, 0.7832, 0.5312, 0.5938, 0.75, 0.5938, 0.75, 0.5625, 0.5312, 0.5625, 0.3125, 0.5625, 0.3125, 0.7188, 0.375, 0.7812, 0.4688, 0.7812, 0.5312, 0.7188, 0.5312, 0.5625, 0.3828, 0.9648, 0.3828, 1.0, 0.3125, 1.0, 0.3125, 0.9648, 0.4863, 1.0, 0.4863, 0.9648, 0.5566, 0.9648, 0.5566, 1.0, 0.7188, 0.75, 0.7188, 0.9062, 0.6562, 0.9688, 0.5625, 0.9688, 0.5, 0.9062, 0.5, 0.75])
me_cube_008.materials.append(mat_material_009)
me_cube_008.use_mirror_x = True
me_cube_008.update()
me_cube_027 = bpy.data.meshes.new('Cube.027')
me_cube_027.from_pydata([(-4.5, -0.5, -3.5), (-4.5, 0.5, -3.5), (4.5, -0.5, -3.5), (4.5, 0.5, -3.5), (-1.5, -0.5, 5.5), (-4.5, -0.5, 2.5), (-3.621, -0.5, 4.621), (-4.5, 0.5, 2.5), (-1.5, 0.5, 5.5), (-3.621, 0.5, 4.621), (4.5, -0.5, 2.5), (1.5, -0.5, 5.5), (3.621, -0.5, 4.621), (1.5, 0.5, 5.5), (4.5, 0.5, 2.5), (3.621, 0.5, 4.621)], [], [(13, 8, 4, 11), (3, 14, 10, 2), (0, 5, 7, 1), (1, 3, 2, 0), (1, 7, 9, 8, 13, 15, 14, 3), (4, 8, 9, 6), (6, 9, 7, 5), (13, 11, 12, 15), (15, 12, 10, 14), (2, 10, 12, 11, 4, 6, 5, 0)])
me_cube_027.polygons.foreach_set('use_smooth', [True] * 10)
_k = set([(0, 1), (0, 2), (0, 5), (1, 3), (1, 7), (2, 3), (2, 10), (3, 14), (4, 6), (4, 11), (5, 6), (7, 9), (8, 9), (8, 13), (10, 12), (11, 12), (13, 15), (14, 15)])
me_cube_027.attributes.new('sharp_edge', 'BOOLEAN', 'EDGE').data.foreach_set('value', [ (min(e.vertices), max(e.vertices)) in _k for e in me_cube_027.edges])
_uv = me_cube_027.uv_layers.new(name='UVMap')
_uv.uv.foreach_set('vector', [0.03125, 0.5762, 0.03125, 0.6699, 0.0, 0.6699, 0.0, 0.5762, 0.03125, 0.2441, 0.03125, 0.4316, 0.0, 0.4316, 0.0, 0.2441, 0.0, 1.0, 0.0, 0.8125, 0.03125, 0.8125, 0.03125, 1.0, 0.03125, 0.5254, 0.3125, 0.5254, 0.3125, 0.5566, 0.03125, 0.5566, 0.03125, 0.5254, 0.03125, 0.3379, 0.05859, 0.2715, 0.125, 0.2441, 0.2188, 0.2441, 0.2852, 0.2715, 0.3125, 0.3379, 0.3125, 0.5254, 0.0, 0.6699, 0.03125, 0.6699, 0.03125, 0.7402, 0.0, 0.7402, 0.0, 0.7402, 0.03125, 0.7402, 0.03125, 0.8125, 0.0, 0.8125, 0.03125, 0.5762, 0.0, 0.5762, 0.0, 0.5039, 0.03125, 0.5039, 0.03125, 0.5039, 0.0, 0.5039, 0.0, 0.4316, 0.03125, 0.4316, 0.3125, 0.5566, 0.3125, 0.7441, 0.2852, 0.8105, 0.2188, 0.8379, 0.125, 0.8379, 0.05859, 0.8105, 0.03125, 0.7441, 0.03125, 0.5566])
me_cube_027.materials.append(mat_material_010)
me_cube_027.use_mirror_x = True
me_cube_027.update()
me_cylinder_016 = bpy.data.meshes.new('Cylinder.016')
me_cylinder_016.from_pydata([(-3.0, -3.5, -0.5), (-3.0, -2.5, -0.5), (-3.0, -3.5, -1.5), (-3.0, -2.5, -1.5), (0.0, -3.5, -0.5), (0.0, -3.5, -1.5), (-2.281, -2.5, -1.5), (-1.75, -3.031, -1.5), (0.0, -3.5, -1.5), (0.0, -3.5, -0.5), (-2.281, -2.5, -0.5), (-1.75, -3.031, -0.5), (-2.641, -2.141, -1.5), (-2.641, -2.141, -0.5), (3.0, -3.5, -0.5), (3.0, -2.5, -0.5), (3.0, -3.5, -1.5), (3.0, -2.5, -1.5), (2.281, -2.5, -1.5), (1.75, -3.031, -1.5), (2.281, -2.5, -0.5), (1.75, -3.031, -0.5), (2.641, -2.141, -1.5), (2.641, -2.141, -0.5)], [], [(0, 1, 3, 2), (5, 2, 3, 6, 7, 8), (9, 4, 5, 8), (10, 1, 0, 4, 9, 11), (2, 5, 4, 0), (12, 6, 3), (12, 3, 1, 13), (13, 1, 10), (14, 16, 17, 15), (5, 8, 19, 18, 17, 16), (20, 21, 9, 4, 14, 15), (16, 14, 4, 5), (22, 17, 18), (22, 23, 15, 17), (23, 20, 15)])
me_cylinder_016.polygons.foreach_set('material_index', [1, 1, 1, 1, 1, 1, 1, 1, 1, 1, 1, 1, 1, 1, 1])
_uv = me_cylinder_016.uv_layers.new(name='UVMap')
_uv.uv.foreach_set('vector', [0.666, 0.1309, 0.666, 0.09961, 0.6973, 0.09961, 0.6973, 0.1309, 0.6973, 0.2246, 0.6973, 0.1309, 0.7285, 0.1309, 0.7285, 0.1533, 0.7119, 0.1699, 0.6973, 0.2246, 0.7441, 0.0, 0.7441, 0.0, 0.7754, 0.0, 0.7754, 0.0, 0.6348, 0.1533, 0.6348, 0.1309, 0.666, 0.1309, 0.666, 0.2246, 0.666, 0.2246, 0.6514, 0.1699, 0.6973, 0.1309, 0.6973, 0.2246, 0.666, 0.2246, 0.666, 0.1309, 0.7397, 0.1421, 0.7285, 0.1533, 0.7285, 0.1309, 0.6973, 0.08416, 0.6973, 0.09961, 0.666, 0.09961, 0.666, 0.08416, 0.6235, 0.1421, 0.6348, 0.1309, 0.6348, 0.1533, 0.666, 0.1309, 0.6973, 0.1309, 0.6973, 0.09961, 0.666, 0.09961, 0.6973, 0.2246, 0.6973, 0.2246, 0.7119, 0.1699, 0.7285, 0.1533, 0.7285, 0.1309, 0.6973, 0.1309, 0.6348, 0.1533, 0.6514, 0.1699, 0.666, 0.2246, 0.666, 0.2246, 0.666, 0.1309, 0.6348, 0.1309, 0.6973, 0.1309, 0.666, 0.1309, 0.666, 0.2246, 0.6973, 0.2246, 0.7397, 0.1421, 0.7285, 0.1309, 0.7285, 0.1533, 0.6973, 0.08416, 0.666, 0.08416, 0.666, 0.09961, 0.6973, 0.09961, 0.6235, 0.1421, 0.6348, 0.1533, 0.6348, 0.1309])
me_cylinder_016.materials.append(mat_material_012)
me_cylinder_016.materials.append(mat_material_011)
me_cylinder_016.update()
me_cylinder_006 = bpy.data.meshes.new('Cylinder.006')
me_cylinder_006.from_pydata([(-4.0, -4.5, -0.5), (-4.0, -3.0, -0.5), (-4.0, -4.5, -1.5), (-4.0, -3.0, -1.5), (0.0, -4.5, -0.5), (0.0, -4.5, -1.5), (-3.147, -3.0, -1.5), (-2.25, -3.897, -1.5), (0.0, -4.5, -1.5), (0.0, -4.5, -0.5), (-3.147, -3.0, -0.5), (-2.25, -3.897, -0.5), (-3.574, -2.574, -1.5), (-3.574, -2.574, -0.5), (4.0, -4.5, -0.5), (4.0, -3.0, -0.5), (4.0, -4.5, -1.5), (4.0, -3.0, -1.5), (3.147, -3.0, -1.5), (2.25, -3.897, -1.5), (3.147, -3.0, -0.5), (2.25, -3.897, -0.5), (3.574, -2.574, -1.5), (3.574, -2.574, -0.5)], [], [(0, 1, 3, 2), (8, 5, 2, 3, 6, 7), (9, 4, 5, 8), (10, 1, 0, 4, 9, 11), (2, 5, 4, 0), (12, 6, 3), (12, 3, 1, 13), (13, 1, 10), (14, 16, 17, 15), (8, 19, 18, 17, 16, 5), (20, 21, 9, 4, 14, 15), (16, 14, 4, 5), (22, 17, 18), (22, 23, 15, 17), (23, 20, 15)])
me_cylinder_006.polygons.foreach_set('use_smooth', [True] * 15)
me_cylinder_006.polygons.foreach_set('material_index', [1, 1, 1, 1, 1, 1, 1, 1, 1, 1, 1, 1, 1, 1, 1])
_k = set([(0, 1), (0, 2), (0, 4), (1, 3), (1, 10), (1, 13), (2, 3), (2, 5), (3, 6), (3, 12), (4, 5), (4, 9), (4, 14), (5, 8), (5, 16), (6, 7), (6, 12), (7, 8), (8, 9), (8, 19), (9, 11), (9, 21), (10, 11), (10, 13), (12, 13), (14, 15), (14, 16), (15, 17), (15, 20), (15, 23), (16, 17), (17, 18), (17, 22), (18, 19), (18, 22), (20, 21), (20, 23), (22, 23)])
me_cylinder_006.attributes.new('sharp_edge', 'BOOLEAN', 'EDGE').data.foreach_set('value', [ (min(e.vertices), max(e.vertices)) in _k for e in me_cylinder_006.edges])
_uv = me_cylinder_006.uv_layers.new(name='UVMap')
_uv.uv.foreach_set('vector', [0.4941, 0.1777, 0.4941, 0.1309, 0.5254, 0.1309, 0.5254, 0.1777, 0.5254, 0.3027, 0.5254, 0.3027, 0.5254, 0.1777, 0.5723, 0.1777, 0.5723, 0.2044, 0.5442, 0.2324, 0.5879, 0.0, 0.5879, 0.0, 0.6191, 0.0, 0.6191, 0.0, 0.4473, 0.2044, 0.4473, 0.1777, 0.4941, 0.1777, 0.4941, 0.3027, 0.4941, 0.3027, 0.4753, 0.2324, 0.5254, 0.1777, 0.5254, 0.3027, 0.4941, 0.3027, 0.4941, 0.1777, 0.5856, 0.1911, 0.5723, 0.2044, 0.5723, 0.1777, 0.5254, 0.1125, 0.5254, 0.1309, 0.4941, 0.1309, 0.4941, 0.1125, 0.4339, 0.1911, 0.4473, 0.1777, 0.4473, 0.2044, 0.4941, 0.1777, 0.5254, 0.1777, 0.5254, 0.1309, 0.4941, 0.1309, 0.5254, 0.3027, 0.5442, 0.2324, 0.5723, 0.2044, 0.5723, 0.1777, 0.5254, 0.1777, 0.5254, 0.3027, 0.4473, 0.2044, 0.4753, 0.2324, 0.4941, 0.3027, 0.4941, 0.3027, 0.4941, 0.1777, 0.4473, 0.1777, 0.5254, 0.1777, 0.4941, 0.1777, 0.4941, 0.3027, 0.5254, 0.3027, 0.5856, 0.1911, 0.5723, 0.1777, 0.5723, 0.2044, 0.5254, 0.1125, 0.4941, 0.1125, 0.4941, 0.1309, 0.5254, 0.1309, 0.4339, 0.1911, 0.4473, 0.2044, 0.4473, 0.1777])
me_cylinder_006.materials.append(mat_material_014)
me_cylinder_006.materials.append(mat_material_013)
me_cylinder_006.update()
me_cylinder_001 = bpy.data.meshes.new('Cylinder.001')
me_cylinder_001.from_pydata([(2.356e-08, 4.5, -1.5), (2.356e-08, 4.5, -0.5), (2.25, 3.897, -1.5), (2.25, 3.897, -0.5), (3.897, 2.25, -1.5), (3.897, 2.25, -0.5), (4.5, -3.207e-07, -1.5), (4.5, 2.833e-07, -0.5), (3.897, -2.25, -1.5), (3.897, -2.25, -0.5), (2.25, -3.897, -1.5), (2.25, -3.897, -0.5), (2.356e-08, -4.5, -1.5), (2.356e-08, -4.5, -0.5), (-2.25, -3.897, -1.5), (-2.25, -3.897, -0.5), (-3.897, -2.25, -1.5), (-3.897, -2.25, -0.5), (-4.5, -3.207e-07, -1.5), (-4.5, 2.833e-07, -0.5), (-3.897, 2.25, -1.5), (-3.897, 2.25, -0.5), (-2.25, 3.897, -1.5), (-2.25, 3.897, -0.5)], [], [(0, 1, 3, 2), (2, 3, 5, 4), (4, 5, 7, 6), (6, 7, 9, 8), (8, 9, 11, 10), (10, 11, 13, 12), (12, 13, 15, 14), (14, 15, 17, 16), (16, 17, 19, 18), (18, 19, 21, 20), (20, 21, 23, 22), (22, 23, 1, 0)])
me_cylinder_001.polygons.foreach_set('use_smooth', [True] * 12)
_uv = me_cylinder_001.uv_layers.new(name='UVMap')
_uv.uv.foreach_set('vector', [0.125, 1.0, 0.0625, 1.0, 0.0625, 0.8555, 0.125, 0.8555, 0.125, 0.8555, 0.0625, 0.8555, 0.0625, 0.7109, 0.125, 0.7109, 0.125, 0.7109, 0.0625, 0.7109, 0.0625, 0.5625, 0.125, 0.5625, 0.125, 0.5625, 0.0625, 0.5625, 0.0625, 0.418, 0.125, 0.418, 0.125, 0.418, 0.0625, 0.418, 0.0625, 0.2734, 0.125, 0.2734, 0.125, 0.2734, 0.0625, 0.2734, 0.0625, 0.1289, 0.125, 0.1289, 0.0625, 1.0, 0.0, 1.0, 0.0, 0.8555, 0.0625, 0.8555, 0.0625, 0.8555, 0.0, 0.8555, 0.0, 0.7109, 0.0625, 0.7109, 0.0625, 0.7109, 0.0, 0.7109, 0.0, 0.5625, 0.0625, 0.5625, 0.0625, 0.5625, 0.0, 0.5625, 0.0, 0.418, 0.0625, 0.418, 0.0625, 0.418, 0.0, 0.418, 0.0, 0.2734, 0.0625, 0.2734, 0.0625, 0.2734, 0.0, 0.2734, 0.0, 0.1289, 0.0625, 0.1289])
me_cylinder_001.materials.append(mat_material_014)
me_cylinder_001.materials.append(mat_material_013)
me_cylinder_001.update()
me_cylinder_004 = bpy.data.meshes.new('Cylinder.004')
me_cylinder_004.from_pydata([(2.053e-08, 3.5, -1.5), (2.053e-08, 3.5, -0.5), (1.75, 3.031, -1.5), (1.75, 3.031, -0.5), (3.031, 1.75, -1.5), (3.031, 1.75, -0.5), (3.5, -1.616e-07, -1.5), (3.5, 2.914e-07, -0.5), (3.031, -1.75, -1.5), (3.031, -1.75, -0.5), (1.75, -3.031, -1.5), (1.75, -3.031, -0.5), (2.053e-08, -3.5, -1.5), (2.053e-08, -3.5, -0.5), (-1.75, -3.031, -1.5), (-1.75, -3.031, -0.5), (-3.031, -1.75, -1.5), (-3.031, -1.75, -0.5), (-3.5, -1.616e-07, -1.5), (-3.5, 2.914e-07, -0.5), (-3.031, 1.75, -1.5), (-3.031, 1.75, -0.5), (-1.75, 3.031, -1.5), (-1.75, 3.031, -0.5)], [], [(0, 1, 3, 2), (2, 3, 5, 4), (4, 5, 7, 6), (6, 7, 9, 8), (8, 9, 11, 10), (10, 11, 13, 12), (12, 13, 15, 14), (14, 15, 17, 16), (16, 17, 19, 18), (18, 19, 21, 20), (20, 21, 23, 22), (22, 23, 1, 0)])
me_cylinder_004.polygons.foreach_set('use_smooth', [True] * 12)
_uv = me_cylinder_004.uv_layers.new(name='UVMap')
_uv.uv.foreach_set('vector', [0.25, 1.0, 0.1875, 1.0, 0.1875, 0.8867, 0.25, 0.8867, 0.25, 0.8867, 0.1875, 0.8867, 0.1875, 0.7734, 0.25, 0.7734, 0.25, 0.7734, 0.1875, 0.7734, 0.1875, 0.6602, 0.25, 0.6602, 0.25, 0.6602, 0.1875, 0.6602, 0.1875, 0.5469, 0.25, 0.5469, 0.25, 0.5469, 0.1875, 0.5469, 0.1875, 0.4336, 0.25, 0.4336, 0.25, 0.4336, 0.1875, 0.4336, 0.1875, 0.3203, 0.25, 0.3203, 0.1875, 1.0, 0.125, 1.0, 0.125, 0.8867, 0.1875, 0.8867, 0.1875, 0.8867, 0.125, 0.8867, 0.125, 0.7734, 0.1875, 0.7734, 0.1875, 0.7734, 0.125, 0.7734, 0.125, 0.6602, 0.1875, 0.6602, 0.1875, 0.6602, 0.125, 0.6602, 0.125, 0.5469, 0.1875, 0.5469, 0.1875, 0.5469, 0.125, 0.5469, 0.125, 0.4336, 0.1875, 0.4336, 0.1875, 0.4336, 0.125, 0.4336, 0.125, 0.3203, 0.1875, 0.3203])
me_cylinder_004.materials.append(mat_material_012)
me_cylinder_004.materials.append(mat_material_011)
me_cylinder_004.update()
me_cylinder_005 = bpy.data.meshes.new('Cylinder.005')
me_cylinder_005.from_pydata([(3.311e-09, 2.5, -1.5), (3.311e-09, 2.5, -0.5), (1.25, 2.165, -1.5), (1.25, 2.165, -0.5), (2.165, 1.25, -1.5), (2.165, 1.25, -0.5), (2.5, -1.046e-07, -1.5), (2.5, 1.974e-07, -0.5), (2.165, -1.25, -1.5), (2.165, -1.25, -0.5), (1.25, -2.165, -1.5), (1.25, -2.165, -0.5), (3.311e-09, -2.5, -1.5), (3.311e-09, -2.5, -0.5), (-1.25, -2.165, -1.5), (-1.25, -2.165, -0.5), (-2.165, -1.25, -1.5), (-2.165, -1.25, -0.5), (-2.5, -1.046e-07, -1.5), (-2.5, 1.974e-07, -0.5), (-2.165, 1.25, -1.5), (-2.165, 1.25, -0.5), (-1.25, 2.165, -1.5), (-1.25, 2.165, -0.5)], [], [(0, 1, 3, 2), (2, 3, 5, 4), (4, 5, 7, 6), (6, 7, 9, 8), (8, 9, 11, 10), (10, 11, 13, 12), (12, 13, 15, 14), (14, 15, 17, 16), (16, 17, 19, 18), (18, 19, 21, 20), (20, 21, 23, 22), (22, 23, 1, 0)])
me_cylinder_005.polygons.foreach_set('use_smooth', [True] * 12)
_uv = me_cylinder_005.uv_layers.new(name='UVMap')
_uv.uv.foreach_set('vector', [0.25, 0.5156, 0.3125, 0.5156, 0.3125, 0.5938, 0.25, 0.5938, 0.25, 0.5938, 0.3125, 0.5938, 0.3125, 0.6758, 0.25, 0.6758, 0.25, 0.6758, 0.3125, 0.6758, 0.3125, 0.7578, 0.25, 0.7578, 0.25, 0.7578, 0.3125, 0.7578, 0.3125, 0.8398, 0.25, 0.8398, 0.25, 0.8398, 0.3125, 0.8398, 0.3125, 0.918, 0.25, 0.918, 0.25, 0.918, 0.3125, 0.918, 0.3125, 1.0, 0.25, 1.0, 0.25, 0.03125, 0.3125, 0.03125, 0.3125, 0.1094, 0.25, 0.1094, 0.25, 0.1094, 0.3125, 0.1094, 0.3125, 0.1914, 0.25, 0.1914, 0.25, 0.1914, 0.3125, 0.1914, 0.3125, 0.2734, 0.25, 0.2734, 0.25, 0.2734, 0.3125, 0.2734, 0.3125, 0.3516, 0.25, 0.3516, 0.25, 0.3516, 0.3125, 0.3516, 0.3125, 0.4336, 0.25, 0.4336, 0.25, 0.4336, 0.3125, 0.4336, 0.3125, 0.5156, 0.25, 0.5156])
me_cylinder_005.materials.append(mat_material_007)
me_cylinder_005.materials.append(mat_material_006)
me_cylinder_005.update()
me_cylinder_007 = bpy.data.meshes.new('Cylinder.007')
me_cylinder_007.from_pydata([(0.0, 1.5, -1.5), (0.0, 1.5, -0.5), (0.75, 1.299, -1.5), (0.75, 1.299, -0.5), (1.299, 0.75, -1.5), (1.299, 0.75, -0.5), (1.5, 0.0, -1.5), (1.5, 1.51e-07, -0.5), (1.299, -0.75, -1.5), (1.299, -0.75, -0.5), (0.75, -1.299, -1.5), (0.75, -1.299, -0.5), (0.0, -1.5, -1.5), (0.0, -1.5, -0.5), (-0.75, -1.299, -1.5), (-0.75, -1.299, -0.5), (-1.299, -0.75, -1.5), (-1.299, -0.75, -0.5), (-1.5, 0.0, -1.5), (-1.5, 1.51e-07, -0.5), (-1.299, 0.75, -1.5), (-1.299, 0.75, -0.5), (-0.75, 1.299, -1.5), (-0.75, 1.299, -0.5)], [], [(0, 1, 3, 2), (2, 3, 5, 4), (4, 5, 7, 6), (6, 7, 9, 8), (8, 9, 11, 10), (10, 11, 13, 12), (12, 13, 15, 14), (14, 15, 17, 16), (16, 17, 19, 18), (18, 19, 21, 20), (20, 21, 23, 22), (22, 23, 1, 0)])
me_cylinder_007.polygons.foreach_set('use_smooth', [True] * 12)
_uv = me_cylinder_007.uv_layers.new(name='UVMap')
_uv.uv.foreach_set('vector', [0.3125, 0.707, 0.375, 0.707, 0.375, 0.7578, 0.3125, 0.7578, 0.3125, 0.7578, 0.375, 0.7578, 0.375, 0.8047, 0.3125, 0.8047, 0.3125, 0.8047, 0.375, 0.8047, 0.375, 0.8555, 0.3125, 0.8555, 0.3125, 0.8555, 0.375, 0.8555, 0.375, 0.9023, 0.3125, 0.9023, 0.3125, 0.9023, 0.375, 0.9023, 0.375, 0.9531, 0.3125, 0.9531, 0.3125, 0.9531, 0.375, 0.9531, 0.375, 1.0, 0.3125, 1.0, 0.3125, 0.418, 0.375, 0.418, 0.375, 0.4648, 0.3125, 0.4648, 0.3125, 0.4648, 0.375, 0.4648, 0.375, 0.5156, 0.3125, 0.5156, 0.3125, 0.5156, 0.375, 0.5156, 0.375, 0.5625, 0.3125, 0.5625, 0.3125, 0.5625, 0.375, 0.5625, 0.375, 0.6133, 0.3125, 0.6133, 0.3125, 0.6133, 0.375, 0.6133, 0.375, 0.6602, 0.3125, 0.6602, 0.3125, 0.6602, 0.375, 0.6602, 0.375, 0.707, 0.3125, 0.707])
me_cylinder_007.materials.append(mat_material_005)
me_cylinder_007.update()
me_cylinder_009 = bpy.data.meshes.new('Cylinder.009')
me_cylinder_009.from_pydata([(-1.656e-09, 1.0, -1.5), (-1.656e-09, 1.0, -0.5), (0.5, 0.866, -1.5), (0.5, 0.866, -0.5), (0.866, 0.5, -1.5), (0.866, 0.5, -0.5), (1.0, 1.258e-08, -1.5), (1.0, 8.808e-08, -0.5), (0.866, -0.5, -1.5), (0.866, -0.5, -0.5), (0.5, -0.866, -1.5), (0.5, -0.866, -0.5), (-1.656e-09, -1.0, -1.5), (-1.656e-09, -1.0, -0.5), (-0.5, -0.866, -1.5), (-0.5, -0.866, -0.5), (-0.866, -0.5, -1.5), (-0.866, -0.5, -0.5), (-1.0, 1.258e-08, -1.5), (-1.0, 8.808e-08, -0.5), (-0.866, 0.5, -1.5), (-0.866, 0.5, -0.5), (-0.5, 0.866, -1.5), (-0.5, 0.866, -0.5)], [], [(0, 1, 3, 2), (2, 3, 5, 4), (4, 5, 7, 6), (6, 7, 9, 8), (8, 9, 11, 10), (10, 11, 13, 12), (12, 13, 15, 14), (14, 15, 17, 16), (16, 17, 19, 18), (18, 19, 21, 20), (20, 21, 23, 22), (22, 23, 1, 0)])
me_cylinder_009.polygons.foreach_set('use_smooth', [True] * 12)
_uv = me_cylinder_009.uv_layers.new(name='UVMap')
_uv.uv.foreach_set('vector', [0.375, 0.8047, 0.4375, 0.8047, 0.4375, 0.8398, 0.375, 0.8398, 0.375, 0.8398, 0.4375, 0.8398, 0.4375, 0.8711, 0.375, 0.8711, 0.375, 0.8711, 0.4375, 0.8711, 0.4375, 0.9023, 0.375, 0.9023, 0.375, 0.9023, 0.4375, 0.9023, 0.4375, 0.9336, 0.375, 0.9336, 0.375, 0.9336, 0.4375, 0.9336, 0.4375, 0.9688, 0.375, 0.9688, 0.375, 0.9688, 0.4375, 0.9688, 0.4375, 1.0, 0.375, 1.0, 0.375, 0.6133, 0.4375, 0.6133, 0.4375, 0.6445, 0.375, 0.6445, 0.375, 0.6445, 0.4375, 0.6445, 0.4375, 0.6758, 0.375, 0.6758, 0.375, 0.6758, 0.4375, 0.6758, 0.4375, 0.707, 0.375, 0.707, 0.375, 0.707, 0.4375, 0.707, 0.4375, 0.7422, 0.375, 0.7422, 0.375, 0.7422, 0.4375, 0.7422, 0.4375, 0.7734, 0.375, 0.7734, 0.375, 0.7734, 0.4375, 0.7734, 0.4375, 0.8047, 0.375, 0.8047])
me_cylinder_009.materials.append(mat_material_004)
me_cylinder_009.materials.append(mat_material_003)
me_cylinder_009.update()
me_cylinder_002 = bpy.data.meshes.new('Cylinder.002')
me_cylinder_002.from_pydata([(0.0, 0.5, -0.5), (-1.552e-10, 0.4375, 0.5), (0.3536, 0.3536, -0.5), (0.3094, 0.3094, 0.5), (0.5, 0.0, -0.5), (0.4375, 2.949e-09, 0.5), (0.3536, -0.3536, -0.5), (0.3094, -0.3094, 0.5), (0.0, -0.5, -0.5), (-1.552e-10, -0.4375, 0.5), (-0.3536, -0.3536, -0.5), (-0.3094, -0.3094, 0.5), (-0.5, 0.0, -0.5), (-0.4375, 2.949e-09, 0.5), (-0.3536, 0.3536, -0.5), (-0.3094, 0.3094, 0.5), (0.0, 0.5, -0.25), (-1.552e-10, 0.4375, -0.125), (0.3094, 0.3094, -0.125), (0.3536, 0.3536, -0.25), (0.4375, -2.949e-09, -0.125), (0.5, 0.0, -0.25), (0.3094, -0.3094, -0.125), (0.3536, -0.3536, -0.25), (-1.552e-10, -0.4375, -0.125), (0.0, -0.5, -0.25), (-0.3094, -0.3094, -0.125), (-0.3536, -0.3536, -0.25), (-0.4375, -2.949e-09, -0.125), (-0.5, 0.0, -0.25), (-0.3094, 0.3094, -0.125), (-0.3536, 0.3536, -0.25), (-0.5, 0.5, 0.25), (0.5, 0.5, -0.25), (-0.5, 0.5, 0.375), (0.5, 0.5, -0.375), (0.5, 0.5, 0.25), (-0.5, 0.5, -0.25), (0.5, 0.5, 0.375), (-0.5, 0.5, -0.375), (-0.375, 0.3125, 0.25), (-0.5, 0.4375, 0.25), (-0.5, 0.4375, 0.375), (-0.375, 0.3125, 0.375), (0.5, 0.4375, 0.25), (0.375, 0.3125, 0.25), (0.375, 0.3125, 0.375), (0.5, 0.4375, 0.375), (-0.375, 0.3125, -0.375), (-0.5, 0.4375, -0.375), (-0.5, 0.4375, -0.25), (-0.375, 0.3125, -0.25), (0.5, 0.4375, -0.375), (0.375, 0.3125, -0.375), (0.375, 0.3125, -0.25), (0.5, 0.4375, -0.25)], [], [(12, 29, 31, 14), (11, 13, 28, 26), (3, 1, 15, 13, 11, 9, 7, 5), (0, 16, 19, 2), (3, 5, 20, 18), (0, 2, 4, 6, 8, 10, 12, 14), (31, 30, 17, 16), (14, 31, 16, 0), (15, 1, 17, 30), (29, 28, 30, 31), (13, 15, 30, 28), (8, 25, 27, 10), (27, 26, 28, 29), (10, 27, 29, 12), (2, 19, 21, 4), (25, 24, 26, 27), (9, 11, 26, 24), (23, 22, 24, 25), (5, 7, 22, 20), (7, 9, 24, 22), (6, 23, 25, 8), (21, 20, 22, 23), (4, 21, 23, 6), (19, 18, 20, 21), (16, 17, 18, 19), (17, 1, 3, 18), (46, 43, 40, 45), (38, 47, 44, 36), (54, 51, 48, 53), (32, 41, 42, 34), (34, 38, 36, 32), (34, 42, 43, 46, 47, 38), (40, 43, 42, 41), (46, 45, 44, 47), (36, 44, 45, 40, 41, 32), (33, 55, 52, 35), (39, 49, 50, 37), (37, 33, 35, 39), (37, 50, 51, 54, 55, 33), (48, 51, 50, 49), (54, 53, 52, 55), (35, 52, 53, 48, 49, 39)])
_uv = me_cylinder_002.uv_layers.new(name='UVMap')
_uv.uv.foreach_set('vector', [0.0, 0.07227, 0.007812, 0.07227, 0.007812, 0.08398, 0.0, 0.08398, 0.007812, 0.03125, 0.007812, 0.02148, 0.02734, 0.02148, 0.02734, 0.03125, 0.04492, 0.0293, 0.05273, 0.03711, 0.05273, 0.04688, 0.04492, 0.05469, 0.03516, 0.05469, 0.02734, 0.04688, 0.02734, 0.03711, 0.03516, 0.0293, 0.0, 0.0, 0.007812, 0.0, 0.007812, 0.01172, 0.0, 0.01172, 0.007812, 0.07422, 0.007812, 0.0625, 0.02734, 0.0625, 0.02734, 0.07422, 0.04688, 0.0, 0.05664, 0.007812, 0.05664, 0.01953, 0.04688, 0.0293, 0.03516, 0.0293, 0.02734, 0.01953, 0.02734, 0.007812, 0.03516, 0.0, 0.05664, 0.05273, 0.06055, 0.05273, 0.06055, 0.06445, 0.05664, 0.06445, 0.0, 0.08398, 0.007812, 0.08398, 0.007812, 0.0957, 0.0, 0.0957, 0.007812, 0.009766, 0.007812, 0.0, 0.02734, 0.0, 0.02734, 0.009766, 0.06055, 0.02344, 0.05664, 0.02344, 0.05664, 0.01367, 0.06055, 0.01172, 0.007812, 0.02148, 0.007812, 0.009766, 0.02734, 0.009766, 0.02734, 0.02148, 0.0, 0.04688, 0.007812, 0.04688, 0.007812, 0.06055, 0.0, 0.06055, 0.06055, 0.05273, 0.05664, 0.05273, 0.05664, 0.04102, 0.06055, 0.04102, 0.0, 0.06055, 0.007812, 0.06055, 0.007812, 0.07227, 0.0, 0.07227, 0.0, 0.01172, 0.007812, 0.01172, 0.007812, 0.02344, 0.0, 0.02344, 0.05273, 0.0293, 0.05664, 0.0293, 0.05664, 0.04102, 0.05273, 0.04102, 0.007812, 0.04102, 0.007812, 0.03125, 0.02734, 0.03125, 0.02734, 0.04102, 0.05273, 0.04102, 0.05664, 0.04102, 0.05664, 0.05273, 0.05273, 0.05273, 0.007812, 0.0625, 0.007812, 0.05273, 0.02734, 0.05273, 0.02734, 0.0625, 0.007812, 0.05273, 0.007812, 0.04102, 0.02734, 0.04102, 0.02734, 0.05273, 0.0, 0.03516, 0.007812, 0.03516, 0.007812, 0.04688, 0.0, 0.04688, 0.05273, 0.05273, 0.05664, 0.05273, 0.05664, 0.06445, 0.05273, 0.06445, 0.0, 0.02344, 0.007812, 0.02344, 0.007812, 0.03516, 0.0, 0.03516, 0.05664, 0.0, 0.06055, 0.0, 0.06055, 0.01172, 0.05664, 0.01172, 0.06055, 0.04102, 0.05664, 0.04102, 0.05664, 0.0293, 0.06055, 0.0293, 0.02734, 0.08398, 0.007812, 0.08398, 0.007812, 0.07422, 0.02734, 0.07422, 0.08203, 0.07031, 0.08203, 0.04688, 0.08594, 0.04688, 0.08594, 0.07031, 0.08203, 0.007812, 0.08203, 0.005859, 0.08594, 0.005859, 0.08594, 0.007812, 0.06641, 0.07031, 0.06641, 0.04688, 0.07031, 0.04688, 0.07031, 0.07031, 0.08594, 0.03906, 0.08594, 0.04102, 0.08203, 0.04102, 0.08203, 0.03906, 0.08203, 0.03906, 0.08203, 0.007812, 0.08594, 0.007812, 0.08594, 0.03906, 0.08203, 0.03906, 0.08008, 0.03906, 0.07617, 0.03516, 0.07617, 0.01172, 0.08008, 0.007812, 0.08203, 0.007812, 0.08594, 0.04688, 0.08203, 0.04688, 0.08203, 0.04102, 0.08594, 0.04102, 0.08203, 0.0, 0.08594, 0.0, 0.08594, 0.005859, 0.08203, 0.005859, 0.08594, 0.007812, 0.08789, 0.007812, 0.0918, 0.01172, 0.0918, 0.03516, 0.08789, 0.03906, 0.08594, 0.03906, 0.06641, 0.007812, 0.06641, 0.005859, 0.07031, 0.005859, 0.07031, 0.007812, 0.07031, 0.03906, 0.07031, 0.04102, 0.06641, 0.04102, 0.06641, 0.03906, 0.06641, 0.03906, 0.06641, 0.007812, 0.07031, 0.007812, 0.07031, 0.03906, 0.06641, 0.03906, 0.06445, 0.03906, 0.06055, 0.03516, 0.06055, 0.01172, 0.06445, 0.007812, 0.06641, 0.007812, 0.07031, 0.04688, 0.06641, 0.04688, 0.06641, 0.04102, 0.07031, 0.04102, 0.06641, 0.0, 0.07031, 0.0, 0.07031, 0.005859, 0.06641, 0.005859, 0.07031, 0.007812, 0.07227, 0.007812, 0.07617, 0.01172, 0.07617, 0.03516, 0.07227, 0.03906, 0.07031, 0.03906])
me_cylinder_002.materials.append(mat_material_015)
me_cylinder_002.update()
me_plane_001 = bpy.data.meshes.new('Plane.001')
me_plane_001.from_pydata([(-0.1088, -0.0625, 1.312), (0.1077, 0.0625, 1.312), (-0.1088, -0.0625, 0.0), (0.1077, 0.0625, 0.0), (-0.4448, -0.0625, 1.24), (-0.2356, 0.0625, 1.296), (-0.1051, -0.0625, -0.02815), (0.1041, 0.0625, 0.02789), (-0.7504, -0.0625, 1.082), (-0.5629, 0.0625, 1.191), (-0.09419, -0.0625, -0.05438), (0.09331, 0.0625, 0.05387), (-1.005, -0.0625, 0.8512), (-0.8519, 0.0625, 1.004), (-0.0769, -0.0625, -0.0769), (0.07619, 0.0625, 0.07619), (-1.191, -0.0625, 0.5621), (-1.083, 0.0625, 0.7496), (-0.05438, -0.0625, -0.09419), (0.05387, 0.0625, 0.09331), (-1.296, -0.0625, 0.2346), (-1.24, 0.0625, 0.4438), (-0.02815, -0.0625, -0.1051), (0.02789, 0.0625, 0.1041), (-1.312, -0.0625, -0.1088), (-1.312, 0.0625, 0.1077), (3.241e-09, -0.0625, -0.1088), (-3.211e-09, 0.0625, 0.1077), (-1.24, -0.0625, -0.4448), (-1.296, 0.0625, -0.2356), (0.02815, -0.0625, -0.1051), (-0.02789, 0.0625, 0.1041), (-1.082, -0.0625, -0.7504), (-1.191, 0.0625, -0.5629), (0.05438, -0.0625, -0.09419), (-0.05387, 0.0625, 0.09331), (-0.8512, -0.0625, -1.005), (-1.004, 0.0625, -0.8519), (0.0769, -0.0625, -0.0769), (-0.07619, 0.0625, 0.07619), (-0.5621, -0.0625, -1.191), (-0.7496, 0.0625, -1.083), (0.09419, -0.0625, -0.05438), (-0.09331, 0.0625, 0.05387), (-0.2346, -0.0625, -1.296), (-0.4438, 0.0625, -1.24), (0.1051, -0.0625, -0.02815), (-0.1041, 0.0625, 0.02789), (0.1088, -0.0625, -1.312), (-0.1077, 0.0625, -1.312), (0.1088, -0.0625, 6.482e-09), (-0.1077, 0.0625, -6.422e-09), (0.4448, -0.0625, -1.24), (0.2356, 0.0625, -1.296), (0.1051, -0.0625, 0.02815), (-0.1041, 0.0625, -0.02789), (0.7504, -0.0625, -1.082), (0.5629, 0.0625, -1.191), (0.09419, -0.0625, 0.05438), (-0.09331, 0.0625, -0.05387), (1.005, -0.0625, -0.8512), (0.8519, 0.0625, -1.004), (0.0769, -0.0625, 0.0769), (-0.07619, 0.0625, -0.07619), (1.191, -0.0625, -0.5621), (1.083, 0.0625, -0.7496), (0.05438, -0.0625, 0.09419), (-0.05387, 0.0625, -0.09331), (1.296, -0.0625, -0.2346), (1.24, 0.0625, -0.4438), (0.02815, -0.0625, 0.1051), (-0.02789, 0.0625, -0.1041), (1.312, -0.0625, 0.1088), (1.312, 0.0625, -0.1077), (-1.296e-08, -0.0625, 0.1088), (1.284e-08, 0.0625, -0.1077), (1.24, -0.0625, 0.4448), (1.296, 0.0625, 0.2356), (-0.02815, -0.0625, 0.1051), (0.02789, 0.0625, -0.1041), (1.082, -0.0625, 0.7504), (1.191, 0.0625, 0.5629), (-0.05438, -0.0625, 0.09419), (0.05387, 0.0625, -0.09331), (0.8512, -0.0625, 1.005), (1.004, 0.0625, 0.8519), (-0.0769, -0.0625, 0.0769), (0.07619, 0.0625, -0.07619), (0.5621, -0.0625, 1.191), (0.7496, 0.0625, 1.083), (-0.09419, -0.0625, 0.05438), (0.09331, 0.0625, -0.05387), (0.2346, -0.0625, 1.296), (0.4438, 0.0625, 1.24), (-0.1051, -0.0625, 0.02815), (0.1041, 0.0625, -0.02789)], [], [(0, 1, 3, 2), (4, 5, 7, 6), (8, 9, 11, 10), (12, 13, 15, 14), (16, 17, 19, 18), (20, 21, 23, 22), (24, 25, 27, 26), (28, 29, 31, 30), (32, 33, 35, 34), (36, 37, 39, 38), (40, 41, 43, 42), (44, 45, 47, 46), (48, 49, 51, 50), (52, 53, 55, 54), (56, 57, 59, 58), (60, 61, 63, 62), (64, 65, 67, 66), (68, 69, 71, 70), (72, 73, 75, 74), (76, 77, 79, 78), (80, 81, 83, 82), (84, 85, 87, 86), (88, 89, 91, 90), (92, 93, 95, 94)])
_uv = me_plane_001.uv_layers.new(name='UVMap')
_uv.uv.foreach_set('vector', [0.02344, 0.166, 0.007812, 0.166, 0.007812, 0.08398, 0.02344, 0.08398, 0.02344, 0.166, 0.007812, 0.166, 0.007812, 0.08398, 0.02344, 0.08398, 0.02344, 0.166, 0.007812, 0.166, 0.007812, 0.08398, 0.02344, 0.08398, 0.02344, 0.166, 0.007812, 0.166, 0.007812, 0.08398, 0.02344, 0.08398, 0.02344, 0.166, 0.007812, 0.166, 0.007812, 0.08398, 0.02344, 0.08398, 0.02344, 0.166, 0.007812, 0.166, 0.007812, 0.08398, 0.02344, 0.08398, 0.02344, 0.166, 0.007812, 0.166, 0.007812, 0.08398, 0.02344, 0.08398, 0.02344, 0.166, 0.007812, 0.166, 0.007812, 0.08398, 0.02344, 0.08398, 0.02344, 0.166, 0.007812, 0.166, 0.007812, 0.08398, 0.02344, 0.08398, 0.02344, 0.166, 0.007812, 0.166, 0.007812, 0.08398, 0.02344, 0.08398, 0.02344, 0.166, 0.007812, 0.166, 0.007812, 0.08398, 0.02344, 0.08398, 0.02344, 0.166, 0.007812, 0.166, 0.007812, 0.08398, 0.02344, 0.08398, 0.02344, 0.166, 0.007812, 0.166, 0.007812, 0.08398, 0.02344, 0.08398, 0.02344, 0.166, 0.007812, 0.166, 0.007812, 0.08398, 0.02344, 0.08398, 0.02344, 0.166, 0.007812, 0.166, 0.007812, 0.08398, 0.02344, 0.08398, 0.02344, 0.166, 0.007812, 0.166, 0.007812, 0.08398, 0.02344, 0.08398, 0.02344, 0.166, 0.007812, 0.166, 0.007812, 0.08398, 0.02344, 0.08398, 0.02344, 0.166, 0.007812, 0.166, 0.007812, 0.08398, 0.02344, 0.08398, 0.02344, 0.166, 0.007812, 0.166, 0.007812, 0.08398, 0.02344, 0.08398, 0.02344, 0.166, 0.007812, 0.166, 0.007812, 0.08398, 0.02344, 0.08398, 0.02344, 0.166, 0.007812, 0.166, 0.007812, 0.08398, 0.02344, 0.08398, 0.02344, 0.166, 0.007812, 0.166, 0.007812, 0.08398, 0.02344, 0.08398, 0.02344, 0.166, 0.007812, 0.166, 0.007812, 0.08398, 0.02344, 0.08398, 0.02344, 0.166, 0.007812, 0.166, 0.007812, 0.08398, 0.02344, 0.08398])
me_plane_001.materials.append(mat_material_016)
me_plane_001.use_mirror_x = True
me_plane_001.update()

# ---- objects
ob_shaft = bpy.data.objects.new('Shaft', me_cylinder_008)
ob_block2_3 = bpy.data.objects.new('Block2_3', me_cube_003)
ob_tube2 = bpy.data.objects.new('Tube2', me_cylinder_003)
ob_tube5 = bpy.data.objects.new('Tube5', me_cylinder_015)
ob_block5 = bpy.data.objects.new('Block5', me_cube_005)
ob_block7 = bpy.data.objects.new('Block7', me_cube_008)
ob_block9 = bpy.data.objects.new('Block9', me_cube_027)
ob_tube7 = bpy.data.objects.new('Tube7', me_cylinder_016)
ob_tube9 = bpy.data.objects.new('Tube9', me_cylinder_006)
ob_tube9_001 = bpy.data.objects.new('Tube9.001', me_cylinder_001)
ob_tube7_001 = bpy.data.objects.new('Tube7.001', me_cylinder_004)
ob_tube5_001 = bpy.data.objects.new('Tube5.001', me_cylinder_005)
ob_tube3_001 = bpy.data.objects.new('Tube3.001', me_cylinder_007)
ob_tube2_001 = bpy.data.objects.new('Tube2.001', me_cylinder_009)
ob_core = bpy.data.objects.new('Core', me_cylinder_002)
ob_blades = bpy.data.objects.new('Blades', me_plane_001)

# ---- transforms, parenting, visibility, modifiers, constraints
ob_shaft.location = (0.0, 0.0, 0.0)
ob_shaft.rotation_euler = (1.571, -0.0, 0.0)
ob_block2_3.location = (0.0, 0.0, 2.5)
ob_block2_3.use_mesh_mirror_x = True
ob_tube2.location = (0.0, -1.0, 1.5)
ob_tube2.rotation_euler = (1.571, -0.0, 0.0)
ob_tube5.location = (0.0, -1.0, 2.5)
ob_tube5.rotation_euler = (1.571, -0.0, 0.0)
ob_block5.location = (0.0, 0.0, 0.5)
ob_block5.use_mesh_mirror_x = True
ob_block7.location = (0.0, 0.0, 1.5)
ob_block7.use_mesh_mirror_x = True
ob_block9.location = (0.0, 0.0, 3.5)
ob_block9.use_mesh_mirror_x = True
ob_tube7.location = (0.0, -1.0, 3.5)
ob_tube7.rotation_euler = (1.571, -0.0, 0.0)
ob_tube9.location = (0.0, -1.0, 4.5)
ob_tube9.rotation_euler = (1.571, -0.0, 0.0)
ob_tube9_001.location = (0.0, -1.0, 4.5)
ob_tube9_001.rotation_euler = (1.571, -0.0, 0.0)
ob_tube7_001.location = (0.0, -1.0, 3.5)
ob_tube7_001.rotation_euler = (1.571, -0.0, 0.0)
ob_tube5_001.location = (0.0, -1.0, 2.5)
ob_tube5_001.rotation_euler = (1.571, -0.0, 0.0)
ob_tube3_001.location = (0.0, -1.0, 1.5)
ob_tube3_001.rotation_euler = (1.571, -0.0, 0.0)
ob_tube2_001.location = (0.0, -1.0, 1.5)
ob_tube2_001.rotation_euler = (1.571, -0.0, 0.0)
ob_core.location = (0.0, 0.0, 0.5)
ob_core.rotation_euler = (-1.571, -0.0, -3.142)
ob_blades.location = (0.0, 0.0, 0.0)
ob_blades.rotation_euler = (0.0, -0.0, -3.142)
ob_blades.scale = (-1.0, 1.0, 1.0)
ob_blades.use_mesh_mirror_x = True

# ---- collection membership
col_collection.objects.link(ob_shaft)
col_collection.objects.link(ob_block2_3)
col_collection.objects.link(ob_tube2)
col_collection.objects.link(ob_tube5)
col_collection.objects.link(ob_block5)
col_collection.objects.link(ob_block7)
col_collection.objects.link(ob_block9)
col_collection.objects.link(ob_tube7)
col_collection.objects.link(ob_tube9)
col_collection.objects.link(ob_tube9_001)
col_collection.objects.link(ob_tube7_001)
col_collection.objects.link(ob_tube5_001)
col_collection.objects.link(ob_tube3_001)
col_collection.objects.link(ob_tube2_001)
col_collection.objects.link(ob_core)
col_collection.objects.link(ob_blades)

# ---- scene / render settings (as saved in the file)
scene.frame_start = 1; scene.frame_end = 250; scene.frame_set(1)
scene.render.engine = 'BLENDER_EEVEE_NEXT'
bpy.context.view_layer.update()

# ---- added for rendering (the .blend has no active camera and no usable light): camera, sun
cam_auto = bpy.data.cameras.new('AutoCamera')
cam_auto.lens = 50.0
cam_auto.sensor_width = 36.0
cam_auto.clip_end = 1000.0
ob_auto_camera = bpy.data.objects.new('AutoCamera', cam_auto)
scene.collection.objects.link(ob_auto_camera)
ob_auto_camera.location = (12.6978, -15.2373, 14.002)
ob_auto_camera.rotation_euler = (1.09748, -7.21219e-08, 0.694738)
scene.camera = ob_auto_camera
light_auto_sun = bpy.data.lights.new('AutoSun', 'SUN')
light_auto_sun.energy = 3.0
light_auto_sun.angle = 0.0523599
ob_auto_sun = bpy.data.objects.new('AutoSun', light_auto_sun)
scene.collection.objects.link(ob_auto_sun)
ob_auto_sun.rotation_euler = (0.872665, 0.174533, 0.523599)
bpy.context.view_layer.update()
